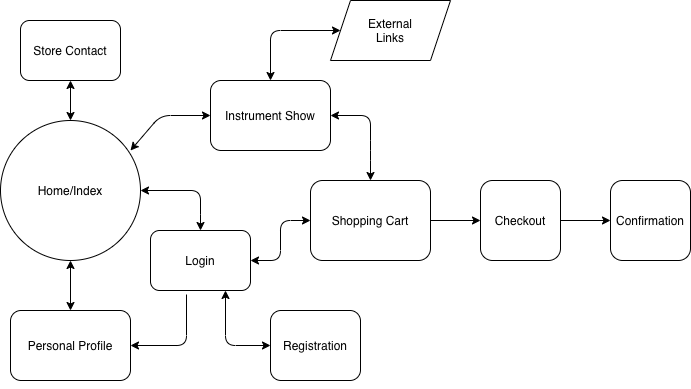

The diagram above was exported from draw.io. Its source (the exported page's mxGraphModel, read from the mxfile embedded in the PNG):
<mxGraphModel dx="552" dy="520" grid="1" gridSize="10" guides="1" tooltips="1" connect="1" arrows="1" fold="1" page="1" pageScale="1" pageWidth="850" pageHeight="1100" math="0" shadow="0">
  <root>
    <mxCell id="0" />
    <mxCell id="1" parent="0" />
    <mxCell id="4" value="Registration" style="rounded=1;whiteSpace=wrap;html=1;" parent="1" vertex="1">
      <mxGeometry x="340" y="400" width="90" height="70" as="geometry" />
    </mxCell>
    <mxCell id="6" value="Personal Profile" style="whiteSpace=wrap;html=1;rounded=1;" parent="1" vertex="1">
      <mxGeometry x="80" y="400" width="120" height="70" as="geometry" />
    </mxCell>
    <mxCell id="17" value="Instrument Show" style="rounded=1;whiteSpace=wrap;html=1;" parent="1" vertex="1">
      <mxGeometry x="280" y="170" width="120" height="70" as="geometry" />
    </mxCell>
    <mxCell id="56" value="" style="edgeStyle=orthogonalEdgeStyle;rounded=0;orthogonalLoop=1;jettySize=auto;html=1;" parent="1" source="23" target="24" edge="1">
      <mxGeometry relative="1" as="geometry" />
    </mxCell>
    <mxCell id="23" value="Checkout" style="rounded=1;whiteSpace=wrap;html=1;" parent="1" vertex="1">
      <mxGeometry x="550" y="270" width="80" height="80" as="geometry" />
    </mxCell>
    <mxCell id="24" value="Confirmation" style="rounded=1;whiteSpace=wrap;html=1;" parent="1" vertex="1">
      <mxGeometry x="680" y="270" width="80" height="80" as="geometry" />
    </mxCell>
    <mxCell id="26" value="Store Contact" style="rounded=1;whiteSpace=wrap;html=1;" parent="1" vertex="1">
      <mxGeometry x="90" y="110" width="100" height="60" as="geometry" />
    </mxCell>
    <mxCell id="32" value="Login" style="rounded=1;whiteSpace=wrap;html=1;" parent="1" vertex="1">
      <mxGeometry x="220" y="320" width="100" height="60" as="geometry" />
    </mxCell>
    <mxCell id="55" value="" style="edgeStyle=orthogonalEdgeStyle;rounded=0;orthogonalLoop=1;jettySize=auto;html=1;" parent="1" source="40" target="23" edge="1">
      <mxGeometry relative="1" as="geometry" />
    </mxCell>
    <mxCell id="40" value="Shopping Cart" style="rounded=1;whiteSpace=wrap;html=1;" parent="1" vertex="1">
      <mxGeometry x="380" y="270" width="120" height="80" as="geometry" />
    </mxCell>
    <mxCell id="42" value="Home/Index" style="ellipse;whiteSpace=wrap;html=1;aspect=fixed;" parent="1" vertex="1">
      <mxGeometry x="70" y="210" width="140" height="140" as="geometry" />
    </mxCell>
    <mxCell id="44" value="" style="endArrow=classic;startArrow=classic;html=1;exitX=0.5;exitY=0;exitDx=0;exitDy=0;entryX=0.5;entryY=1;entryDx=0;entryDy=0;" parent="1" source="6" target="42" edge="1">
      <mxGeometry width="50" height="50" relative="1" as="geometry">
        <mxPoint x="95" y="430" as="sourcePoint" />
        <mxPoint x="140" y="380" as="targetPoint" />
      </mxGeometry>
    </mxCell>
    <mxCell id="45" value="" style="endArrow=classic;startArrow=classic;html=1;exitX=0.5;exitY=0;exitDx=0;exitDy=0;entryX=1;entryY=0.5;entryDx=0;entryDy=0;" parent="1" source="32" target="42" edge="1">
      <mxGeometry width="50" height="50" relative="1" as="geometry">
        <mxPoint x="140" y="400" as="sourcePoint" />
        <mxPoint x="190" y="350" as="targetPoint" />
        <Array as="points">
          <mxPoint x="270" y="314" />
          <mxPoint x="270" y="280" />
        </Array>
      </mxGeometry>
    </mxCell>
    <mxCell id="48" value="" style="endArrow=classic;startArrow=classic;html=1;entryX=0;entryY=0.5;entryDx=0;entryDy=0;exitX=1;exitY=0.5;exitDx=0;exitDy=0;" parent="1" source="32" target="40" edge="1">
      <mxGeometry width="50" height="50" relative="1" as="geometry">
        <mxPoint x="330" y="390" as="sourcePoint" />
        <mxPoint x="380" y="340" as="targetPoint" />
        <Array as="points">
          <mxPoint x="350" y="350" />
          <mxPoint x="350" y="310" />
        </Array>
      </mxGeometry>
    </mxCell>
    <mxCell id="50" value="" style="endArrow=classic;startArrow=classic;html=1;exitX=1;exitY=0.5;exitDx=0;exitDy=0;entryX=0.5;entryY=0;entryDx=0;entryDy=0;" parent="1" source="17" target="40" edge="1">
      <mxGeometry width="50" height="50" relative="1" as="geometry">
        <mxPoint x="430" y="245" as="sourcePoint" />
        <mxPoint x="480" y="300" as="targetPoint" />
        <Array as="points">
          <mxPoint x="440" y="205" />
          <mxPoint x="440" y="240" />
        </Array>
      </mxGeometry>
    </mxCell>
    <mxCell id="54" value="" style="endArrow=classic;startArrow=classic;html=1;exitX=0.5;exitY=0;exitDx=0;exitDy=0;entryX=0.5;entryY=1;entryDx=0;entryDy=0;" parent="1" source="42" target="26" edge="1">
      <mxGeometry width="50" height="50" relative="1" as="geometry">
        <mxPoint x="20" y="240" as="sourcePoint" />
        <mxPoint x="70" y="190" as="targetPoint" />
        <Array as="points">
          <mxPoint x="140" y="170" />
        </Array>
      </mxGeometry>
    </mxCell>
    <mxCell id="58" value="External&lt;br&gt;Links" style="shape=parallelogram;perimeter=parallelogramPerimeter;whiteSpace=wrap;html=1;fixedSize=1;" parent="1" vertex="1">
      <mxGeometry x="400" y="90" width="120" height="60" as="geometry" />
    </mxCell>
    <mxCell id="59" value="" style="endArrow=classic;startArrow=classic;html=1;entryX=0;entryY=0.5;entryDx=0;entryDy=0;exitX=0.5;exitY=0;exitDx=0;exitDy=0;" parent="1" source="17" target="58" edge="1">
      <mxGeometry width="50" height="50" relative="1" as="geometry">
        <mxPoint x="270" y="110" as="sourcePoint" />
        <mxPoint x="380" y="140" as="targetPoint" />
        <Array as="points">
          <mxPoint x="340" y="120" />
        </Array>
      </mxGeometry>
    </mxCell>
    <mxCell id="64" value="" style="endArrow=classic;startArrow=classic;html=1;entryX=0;entryY=0.5;entryDx=0;entryDy=0;" parent="1" target="17" edge="1">
      <mxGeometry width="50" height="50" relative="1" as="geometry">
        <mxPoint x="200" y="240" as="sourcePoint" />
        <mxPoint x="250" y="190" as="targetPoint" />
        <Array as="points">
          <mxPoint x="230" y="205" />
        </Array>
      </mxGeometry>
    </mxCell>
    <mxCell id="67" value="" style="endArrow=classic;html=1;entryX=1;entryY=0.5;entryDx=0;entryDy=0;exitX=0.36;exitY=1.067;exitDx=0;exitDy=0;exitPerimeter=0;" parent="1" source="32" target="6" edge="1">
      <mxGeometry width="50" height="50" relative="1" as="geometry">
        <mxPoint x="220" y="500" as="sourcePoint" />
        <mxPoint x="270" y="450" as="targetPoint" />
        <Array as="points">
          <mxPoint x="256" y="435" />
        </Array>
      </mxGeometry>
    </mxCell>
    <mxCell id="69" style="edgeStyle=orthogonalEdgeStyle;rounded=0;orthogonalLoop=1;jettySize=auto;html=1;exitX=0.5;exitY=1;exitDx=0;exitDy=0;" parent="1" source="4" target="4" edge="1">
      <mxGeometry relative="1" as="geometry" />
    </mxCell>
    <mxCell id="70" value="" style="endArrow=classic;startArrow=classic;html=1;exitX=0;exitY=0.5;exitDx=0;exitDy=0;" parent="1" source="4" edge="1">
      <mxGeometry width="50" height="50" relative="1" as="geometry">
        <mxPoint x="245" y="430" as="sourcePoint" />
        <mxPoint x="295" y="380" as="targetPoint" />
        <Array as="points">
          <mxPoint x="295" y="435" />
        </Array>
      </mxGeometry>
    </mxCell>
  </root>
</mxGraphModel>